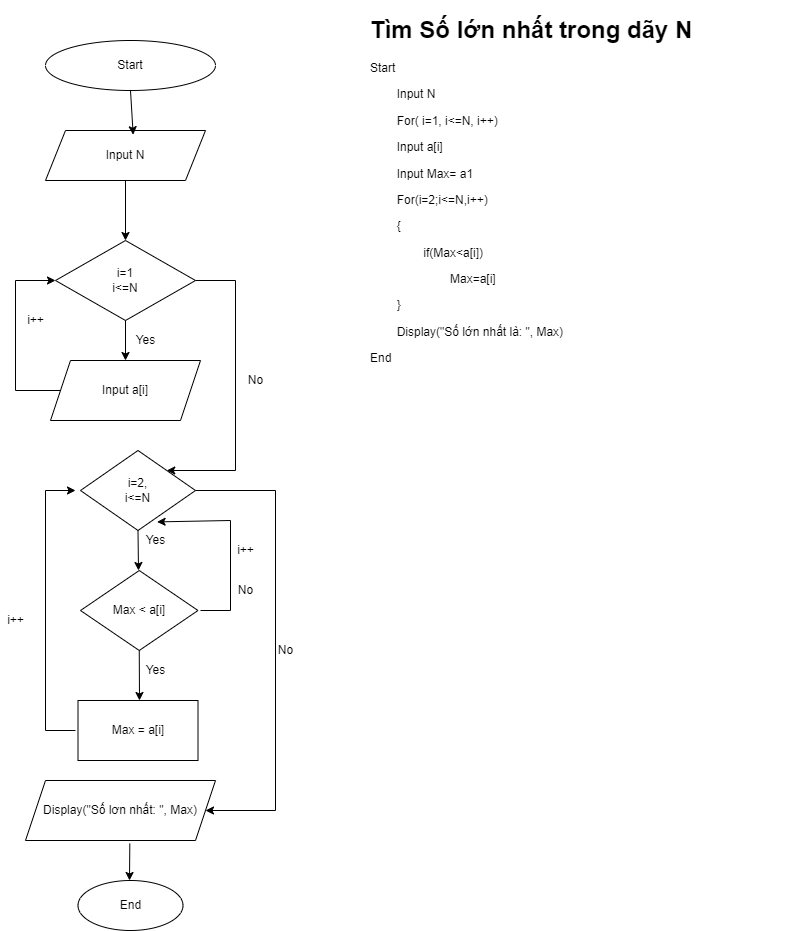

The diagram above was exported from draw.io. Its source (the exported page's mxGraphModel, read from the mxfile embedded in the PNG):
<mxGraphModel dx="2307" dy="1087" grid="1" gridSize="10" guides="1" tooltips="1" connect="1" arrows="1" fold="1" page="1" pageScale="1" pageWidth="827" pageHeight="1169" math="0" shadow="0">
  <root>
    <mxCell id="0" />
    <mxCell id="1" parent="0" />
    <mxCell id="UvgUvajBkFj8VhIoqI1M-2" value="&lt;h1&gt;Tìm Số lớn nhất trong dãy N&lt;/h1&gt;&lt;p&gt;Start&lt;/p&gt;&lt;p&gt;&lt;span&gt;&#09;&lt;/span&gt;&lt;span style=&quot;white-space: pre&quot;&gt;&#09;&lt;/span&gt;Input N&lt;br&gt;&lt;/p&gt;&lt;p&gt;&lt;span&gt;&#09;&lt;/span&gt;&lt;span style=&quot;white-space: pre&quot;&gt;&#09;&lt;/span&gt;For( i=1, i&amp;lt;=N, i++)&lt;/p&gt;&lt;p&gt;&lt;span&gt;&#09;&lt;/span&gt;&lt;span&gt;&#09;&lt;/span&gt;&lt;span style=&quot;white-space: pre&quot;&gt;&#09;&lt;/span&gt;Input a[i]&lt;br&gt;&lt;/p&gt;&lt;p&gt;&lt;span&gt;&#09;&lt;/span&gt;&lt;span style=&quot;white-space: pre&quot;&gt;&#09;&lt;/span&gt;Input Max= a1&lt;br&gt;&lt;/p&gt;&lt;p&gt;&lt;span style=&quot;white-space: pre&quot;&gt;&#09;&lt;/span&gt;For(i=2;i&amp;lt;=N,i++)&lt;br&gt;&lt;/p&gt;&lt;p&gt;&lt;span style=&quot;white-space: pre&quot;&gt;&#09;&lt;/span&gt;{&lt;br&gt;&lt;/p&gt;&lt;p&gt;&lt;span style=&quot;white-space: pre&quot;&gt;&#09;&lt;/span&gt;&lt;span style=&quot;white-space: pre&quot;&gt;&#09;&lt;/span&gt;if(Max&amp;lt;a[i])&lt;br&gt;&lt;/p&gt;&lt;p&gt;&lt;span style=&quot;white-space: pre&quot;&gt;&#09;&lt;/span&gt;&lt;span style=&quot;white-space: pre&quot;&gt;&#09;&lt;/span&gt;&lt;span style=&quot;white-space: pre&quot;&gt;&#09;&lt;/span&gt;Max=a[i]&lt;br&gt;&lt;/p&gt;&lt;p&gt;&lt;span style=&quot;white-space: pre&quot;&gt;&#09;&lt;/span&gt;}&lt;br&gt;&lt;/p&gt;&lt;p&gt;&lt;span style=&quot;white-space: pre&quot;&gt;&#09;&lt;/span&gt;Display(&quot;Số lớn nhất là: &quot;, Max)&lt;br&gt;&lt;/p&gt;&lt;p&gt;End&lt;/p&gt;" style="text;html=1;strokeColor=none;fillColor=none;spacing=5;spacingTop=-20;whiteSpace=wrap;overflow=hidden;rounded=0;" vertex="1" parent="1">
      <mxGeometry x="400" y="20" width="420" height="510" as="geometry" />
    </mxCell>
    <mxCell id="UvgUvajBkFj8VhIoqI1M-3" value="Start" style="ellipse;whiteSpace=wrap;html=1;" vertex="1" parent="1">
      <mxGeometry x="80" y="50" width="170" height="50" as="geometry" />
    </mxCell>
    <mxCell id="UvgUvajBkFj8VhIoqI1M-4" value="Input N&lt;br&gt;" style="shape=parallelogram;perimeter=parallelogramPerimeter;whiteSpace=wrap;html=1;fixedSize=1;" vertex="1" parent="1">
      <mxGeometry x="80" y="140" width="160" height="50" as="geometry" />
    </mxCell>
    <mxCell id="UvgUvajBkFj8VhIoqI1M-5" value="" style="endArrow=classic;html=1;rounded=0;exitX=0.5;exitY=1;exitDx=0;exitDy=0;entryX=0.548;entryY=0.084;entryDx=0;entryDy=0;entryPerimeter=0;" edge="1" parent="1" source="UvgUvajBkFj8VhIoqI1M-3" target="UvgUvajBkFj8VhIoqI1M-4">
      <mxGeometry width="50" height="50" relative="1" as="geometry">
        <mxPoint x="390" y="250" as="sourcePoint" />
        <mxPoint x="440" y="200" as="targetPoint" />
      </mxGeometry>
    </mxCell>
    <mxCell id="UvgUvajBkFj8VhIoqI1M-6" value="" style="endArrow=classic;html=1;rounded=0;exitX=0.5;exitY=1;exitDx=0;exitDy=0;" edge="1" parent="1" source="UvgUvajBkFj8VhIoqI1M-4">
      <mxGeometry width="50" height="50" relative="1" as="geometry">
        <mxPoint x="390" y="250" as="sourcePoint" />
        <mxPoint x="160" y="250" as="targetPoint" />
      </mxGeometry>
    </mxCell>
    <mxCell id="UvgUvajBkFj8VhIoqI1M-7" value="i=1&lt;br&gt;i&amp;lt;=N" style="rhombus;whiteSpace=wrap;html=1;" vertex="1" parent="1">
      <mxGeometry x="90" y="250" width="140" height="80" as="geometry" />
    </mxCell>
    <mxCell id="UvgUvajBkFj8VhIoqI1M-8" value="" style="endArrow=classic;html=1;rounded=0;exitX=0.5;exitY=1;exitDx=0;exitDy=0;" edge="1" parent="1" source="UvgUvajBkFj8VhIoqI1M-7">
      <mxGeometry width="50" height="50" relative="1" as="geometry">
        <mxPoint x="390" y="340" as="sourcePoint" />
        <mxPoint x="160" y="370" as="targetPoint" />
      </mxGeometry>
    </mxCell>
    <mxCell id="UvgUvajBkFj8VhIoqI1M-9" value="Input a[i]" style="shape=parallelogram;perimeter=parallelogramPerimeter;whiteSpace=wrap;html=1;fixedSize=1;" vertex="1" parent="1">
      <mxGeometry x="85" y="370" width="150" height="60" as="geometry" />
    </mxCell>
    <mxCell id="UvgUvajBkFj8VhIoqI1M-10" value="" style="endArrow=classic;html=1;rounded=0;exitX=0;exitY=0.5;exitDx=0;exitDy=0;entryX=0;entryY=0.5;entryDx=0;entryDy=0;" edge="1" parent="1" source="UvgUvajBkFj8VhIoqI1M-9" target="UvgUvajBkFj8VhIoqI1M-7">
      <mxGeometry width="50" height="50" relative="1" as="geometry">
        <mxPoint x="390" y="340" as="sourcePoint" />
        <mxPoint x="50" y="290" as="targetPoint" />
        <Array as="points">
          <mxPoint x="50" y="400" />
          <mxPoint x="50" y="290" />
        </Array>
      </mxGeometry>
    </mxCell>
    <mxCell id="UvgUvajBkFj8VhIoqI1M-11" value="i++" style="text;html=1;align=center;verticalAlign=middle;resizable=0;points=[];autosize=1;strokeColor=none;fillColor=none;" vertex="1" parent="1">
      <mxGeometry x="55" y="320" width="30" height="20" as="geometry" />
    </mxCell>
    <mxCell id="UvgUvajBkFj8VhIoqI1M-12" value="" style="endArrow=classic;html=1;rounded=0;exitX=1;exitY=0.5;exitDx=0;exitDy=0;entryX=1;entryY=0;entryDx=0;entryDy=0;" edge="1" parent="1" source="UvgUvajBkFj8VhIoqI1M-7" target="UvgUvajBkFj8VhIoqI1M-15">
      <mxGeometry width="50" height="50" relative="1" as="geometry">
        <mxPoint x="390" y="340" as="sourcePoint" />
        <mxPoint x="230" y="500" as="targetPoint" />
        <Array as="points">
          <mxPoint x="270" y="290" />
          <mxPoint x="270" y="480" />
        </Array>
      </mxGeometry>
    </mxCell>
    <mxCell id="UvgUvajBkFj8VhIoqI1M-13" value="Yes" style="text;html=1;align=center;verticalAlign=middle;resizable=0;points=[];autosize=1;strokeColor=none;fillColor=none;" vertex="1" parent="1">
      <mxGeometry x="165" y="340" width="30" height="20" as="geometry" />
    </mxCell>
    <mxCell id="UvgUvajBkFj8VhIoqI1M-14" value="No" style="text;html=1;align=center;verticalAlign=middle;resizable=0;points=[];autosize=1;strokeColor=none;fillColor=none;" vertex="1" parent="1">
      <mxGeometry x="275" y="380" width="30" height="20" as="geometry" />
    </mxCell>
    <mxCell id="UvgUvajBkFj8VhIoqI1M-15" value="i=2,&lt;br&gt;i&amp;lt;=N" style="rhombus;whiteSpace=wrap;html=1;" vertex="1" parent="1">
      <mxGeometry x="115" y="460" width="115" height="80" as="geometry" />
    </mxCell>
    <mxCell id="UvgUvajBkFj8VhIoqI1M-16" value="" style="endArrow=classic;html=1;rounded=0;exitX=0.5;exitY=1;exitDx=0;exitDy=0;" edge="1" parent="1" source="UvgUvajBkFj8VhIoqI1M-15">
      <mxGeometry width="50" height="50" relative="1" as="geometry">
        <mxPoint x="390" y="470" as="sourcePoint" />
        <mxPoint x="173" y="580" as="targetPoint" />
      </mxGeometry>
    </mxCell>
    <mxCell id="UvgUvajBkFj8VhIoqI1M-17" value="Yes" style="text;html=1;align=center;verticalAlign=middle;resizable=0;points=[];autosize=1;strokeColor=none;fillColor=none;" vertex="1" parent="1">
      <mxGeometry x="175" y="540" width="30" height="20" as="geometry" />
    </mxCell>
    <mxCell id="UvgUvajBkFj8VhIoqI1M-18" value="Max &amp;lt; a[i]" style="rhombus;whiteSpace=wrap;html=1;" vertex="1" parent="1">
      <mxGeometry x="115" y="580" width="117.5" height="80" as="geometry" />
    </mxCell>
    <mxCell id="UvgUvajBkFj8VhIoqI1M-19" value="" style="endArrow=classic;html=1;rounded=0;exitX=0.5;exitY=1;exitDx=0;exitDy=0;" edge="1" parent="1" source="UvgUvajBkFj8VhIoqI1M-18">
      <mxGeometry width="50" height="50" relative="1" as="geometry">
        <mxPoint x="390" y="670" as="sourcePoint" />
        <mxPoint x="174" y="710" as="targetPoint" />
      </mxGeometry>
    </mxCell>
    <mxCell id="UvgUvajBkFj8VhIoqI1M-20" value="Yes" style="text;html=1;align=center;verticalAlign=middle;resizable=0;points=[];autosize=1;strokeColor=none;fillColor=none;" vertex="1" parent="1">
      <mxGeometry x="175" y="670" width="30" height="20" as="geometry" />
    </mxCell>
    <mxCell id="UvgUvajBkFj8VhIoqI1M-21" value="Max = a[i]" style="rounded=0;whiteSpace=wrap;html=1;" vertex="1" parent="1">
      <mxGeometry x="112.5" y="710" width="120" height="60" as="geometry" />
    </mxCell>
    <mxCell id="UvgUvajBkFj8VhIoqI1M-22" value="" style="endArrow=classic;html=1;rounded=0;" edge="1" parent="1">
      <mxGeometry width="50" height="50" relative="1" as="geometry">
        <mxPoint x="110" y="740" as="sourcePoint" />
        <mxPoint x="110" y="500" as="targetPoint" />
        <Array as="points">
          <mxPoint x="80" y="740" />
          <mxPoint x="80" y="500" />
        </Array>
      </mxGeometry>
    </mxCell>
    <mxCell id="UvgUvajBkFj8VhIoqI1M-23" value="i++" style="text;html=1;align=center;verticalAlign=middle;resizable=0;points=[];autosize=1;strokeColor=none;fillColor=none;" vertex="1" parent="1">
      <mxGeometry x="35" y="620" width="30" height="20" as="geometry" />
    </mxCell>
    <mxCell id="UvgUvajBkFj8VhIoqI1M-24" value="" style="endArrow=classic;html=1;rounded=0;entryX=0.553;entryY=-0.43;entryDx=0;entryDy=0;entryPerimeter=0;" edge="1" parent="1" target="UvgUvajBkFj8VhIoqI1M-17">
      <mxGeometry width="50" height="50" relative="1" as="geometry">
        <mxPoint x="235" y="620" as="sourcePoint" />
        <mxPoint x="265" y="510" as="targetPoint" />
        <Array as="points">
          <mxPoint x="265" y="620" />
          <mxPoint x="265" y="530" />
        </Array>
      </mxGeometry>
    </mxCell>
    <mxCell id="UvgUvajBkFj8VhIoqI1M-25" value="i++" style="text;html=1;align=center;verticalAlign=middle;resizable=0;points=[];autosize=1;strokeColor=none;fillColor=none;" vertex="1" parent="1">
      <mxGeometry x="265" y="550" width="30" height="20" as="geometry" />
    </mxCell>
    <mxCell id="UvgUvajBkFj8VhIoqI1M-26" value="No" style="text;html=1;align=center;verticalAlign=middle;resizable=0;points=[];autosize=1;strokeColor=none;fillColor=none;" vertex="1" parent="1">
      <mxGeometry x="265" y="590" width="30" height="20" as="geometry" />
    </mxCell>
    <mxCell id="UvgUvajBkFj8VhIoqI1M-27" value="" style="endArrow=classic;html=1;rounded=0;" edge="1" parent="1">
      <mxGeometry width="50" height="50" relative="1" as="geometry">
        <mxPoint x="230" y="500" as="sourcePoint" />
        <mxPoint x="240" y="820" as="targetPoint" />
        <Array as="points">
          <mxPoint x="310" y="500" />
          <mxPoint x="310" y="820" />
        </Array>
      </mxGeometry>
    </mxCell>
    <mxCell id="UvgUvajBkFj8VhIoqI1M-28" value="No" style="text;html=1;align=center;verticalAlign=middle;resizable=0;points=[];autosize=1;strokeColor=none;fillColor=none;" vertex="1" parent="1">
      <mxGeometry x="305" y="650" width="30" height="20" as="geometry" />
    </mxCell>
    <mxCell id="UvgUvajBkFj8VhIoqI1M-29" value="Display(&quot;Số lơn nhất: &quot;, Max)" style="shape=parallelogram;perimeter=parallelogramPerimeter;whiteSpace=wrap;html=1;fixedSize=1;" vertex="1" parent="1">
      <mxGeometry x="60" y="790" width="190" height="60" as="geometry" />
    </mxCell>
    <mxCell id="UvgUvajBkFj8VhIoqI1M-30" value="" style="endArrow=classic;html=1;rounded=0;exitX=0.549;exitY=1.05;exitDx=0;exitDy=0;exitPerimeter=0;" edge="1" parent="1" source="UvgUvajBkFj8VhIoqI1M-29">
      <mxGeometry width="50" height="50" relative="1" as="geometry">
        <mxPoint x="390" y="860" as="sourcePoint" />
        <mxPoint x="164" y="890" as="targetPoint" />
      </mxGeometry>
    </mxCell>
    <mxCell id="UvgUvajBkFj8VhIoqI1M-31" value="End" style="ellipse;whiteSpace=wrap;html=1;" vertex="1" parent="1">
      <mxGeometry x="112.5" y="890" width="105" height="50" as="geometry" />
    </mxCell>
  </root>
</mxGraphModel>